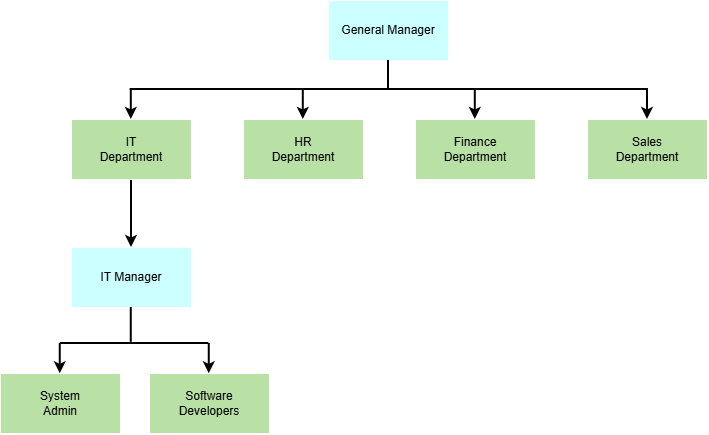

The diagram above was exported from draw.io. Its source (the exported page's mxGraphModel, read from the mxfile embedded in the PNG):
<mxGraphModel dx="1156" dy="683" grid="0" gridSize="10" guides="1" tooltips="1" connect="1" arrows="1" fold="1" page="1" pageScale="1" pageWidth="1100" pageHeight="850" background="light-dark(#FFFFFF,#FFFFFF)" math="0" shadow="0">
  <root>
    <mxCell id="0" />
    <mxCell id="1" parent="0" />
    <mxCell id="WhrbLAL3dolJEK5JT-Tn-1" parent="1" style="whiteSpace=wrap;html=1;fillColor=light-dark(#FFFFFF,#CCFFFF);" value="&lt;span style=&quot;color: light-dark(rgb(0, 0, 0), rgb(0, 0, 0));&quot;&gt;General Manager&lt;/span&gt;" vertex="1">
      <mxGeometry height="60" width="120" x="343" y="52" as="geometry" />
    </mxCell>
    <mxCell id="WhrbLAL3dolJEK5JT-Tn-2" parent="1" style="whiteSpace=wrap;html=1;fillColor=light-dark(#FFFFFF,#B9E0A5);" value="&lt;span style=&quot;color: light-dark(rgb(0, 0, 0), rgb(0, 0, 0));&quot;&gt;Finance&lt;/span&gt;&lt;div&gt;&lt;span style=&quot;color: light-dark(rgb(0, 0, 0), rgb(0, 0, 0));&quot;&gt;Department&lt;/span&gt;&lt;/div&gt;" vertex="1">
      <mxGeometry height="60" width="120" x="430" y="171" as="geometry" />
    </mxCell>
    <mxCell id="WhrbLAL3dolJEK5JT-Tn-3" parent="1" style="whiteSpace=wrap;html=1;fillColor=light-dark(#FFFFFF,#B9E0A5);" value="&lt;span style=&quot;color: light-dark(rgb(0, 0, 0), rgb(0, 0, 0));&quot;&gt;Sales&lt;/span&gt;&lt;div&gt;&lt;span style=&quot;color: light-dark(rgb(0, 0, 0), rgb(0, 0, 0));&quot;&gt;Department&lt;/span&gt;&lt;/div&gt;" vertex="1">
      <mxGeometry height="60" width="120" x="602" y="171" as="geometry" />
    </mxCell>
    <mxCell id="WhrbLAL3dolJEK5JT-Tn-4" parent="1" style="whiteSpace=wrap;html=1;fillColor=light-dark(#FFFFFF,#B9E0A5);" value="&lt;span style=&quot;color: light-dark(rgb(0, 0, 0), rgb(0, 0, 0));&quot;&gt;HR&lt;/span&gt;&lt;div&gt;&lt;span style=&quot;color: light-dark(rgb(0, 0, 0), rgb(0, 0, 0));&quot;&gt;Department&lt;/span&gt;&lt;/div&gt;" vertex="1">
      <mxGeometry height="60" width="120" x="258" y="171" as="geometry" />
    </mxCell>
    <mxCell id="WhrbLAL3dolJEK5JT-Tn-9" edge="1" parent="1" source="WhrbLAL3dolJEK5JT-Tn-5" style="edgeStyle=orthogonalEdgeStyle;rounded=0;orthogonalLoop=1;jettySize=auto;html=1;entryX=0.5;entryY=0;entryDx=0;entryDy=0;strokeColor=light-dark(#000000,#000000);strokeWidth=2;" target="WhrbLAL3dolJEK5JT-Tn-6">
      <mxGeometry relative="1" as="geometry" />
    </mxCell>
    <mxCell id="WhrbLAL3dolJEK5JT-Tn-5" parent="1" style="whiteSpace=wrap;html=1;fillColor=light-dark(#FFFFFF,#B9E0A5);" value="&lt;span style=&quot;color: light-dark(rgb(0, 0, 0), rgb(0, 0, 0));&quot;&gt;IT&lt;/span&gt;&lt;div&gt;&lt;span style=&quot;color: light-dark(rgb(0, 0, 0), rgb(0, 0, 0));&quot;&gt;Department&lt;/span&gt;&lt;/div&gt;" vertex="1">
      <mxGeometry height="60" width="120" x="86" y="171" as="geometry" />
    </mxCell>
    <mxCell id="WhrbLAL3dolJEK5JT-Tn-6" parent="1" style="whiteSpace=wrap;html=1;fillColor=light-dark(#FFFFFF,#CCFFFF);" value="&lt;span style=&quot;color: light-dark(rgb(0, 0, 0), rgb(0, 0, 0));&quot;&gt;IT Manager&lt;/span&gt;" vertex="1">
      <mxGeometry height="60" width="120" x="86" y="299" as="geometry" />
    </mxCell>
    <mxCell id="WhrbLAL3dolJEK5JT-Tn-7" parent="1" style="whiteSpace=wrap;html=1;fillColor=light-dark(#FFFFFF,#B9E0A5);" value="&lt;span style=&quot;color: light-dark(rgb(0, 0, 0), rgb(0, 0, 0));&quot;&gt;Software&lt;/span&gt;&lt;div&gt;&lt;span style=&quot;color: light-dark(rgb(0, 0, 0), rgb(0, 0, 0));&quot;&gt;Developers&lt;/span&gt;&lt;/div&gt;" vertex="1">
      <mxGeometry height="60" width="120" x="164" y="425" as="geometry" />
    </mxCell>
    <mxCell id="WhrbLAL3dolJEK5JT-Tn-8" parent="1" style="whiteSpace=wrap;html=1;fillColor=light-dark(#FFFFFF,#B9E0A5);" value="&lt;span style=&quot;color: light-dark(rgb(0, 0, 0), rgb(0, 0, 0));&quot;&gt;System&lt;/span&gt;&lt;div&gt;&lt;span style=&quot;color: light-dark(rgb(0, 0, 0), rgb(0, 0, 0));&quot;&gt;Admin&lt;/span&gt;&lt;/div&gt;" vertex="1">
      <mxGeometry height="60" width="120" x="15" y="425" as="geometry" />
    </mxCell>
    <mxCell id="WhrbLAL3dolJEK5JT-Tn-10" edge="1" parent="1" style="endArrow=classic;html=1;rounded=0;" value="">
      <mxGeometry height="50" relative="1" width="50" as="geometry">
        <mxPoint x="486" y="367" as="sourcePoint" />
        <mxPoint x="536" y="317" as="targetPoint" />
      </mxGeometry>
    </mxCell>
    <mxCell id="WhrbLAL3dolJEK5JT-Tn-11" edge="1" parent="1" style="endArrow=none;html=1;rounded=0;entryX=0.5;entryY=1;entryDx=0;entryDy=0;strokeColor=light-dark(#000000,#000000);strokeWidth=2;" target="WhrbLAL3dolJEK5JT-Tn-1" value="">
      <mxGeometry height="50" relative="1" width="50" as="geometry">
        <mxPoint x="403" y="140.72" as="sourcePoint" />
        <mxPoint x="536" y="317" as="targetPoint" />
      </mxGeometry>
    </mxCell>
    <mxCell id="WhrbLAL3dolJEK5JT-Tn-12" edge="1" parent="1" style="endArrow=none;html=1;rounded=0;strokeColor=light-dark(#000000,#000000);strokeWidth=2;" value="">
      <mxGeometry height="50" relative="1" width="50" as="geometry">
        <mxPoint x="144.66" y="141" as="sourcePoint" />
        <mxPoint x="662.98" y="141" as="targetPoint" />
      </mxGeometry>
    </mxCell>
    <mxCell id="WhrbLAL3dolJEK5JT-Tn-13" edge="1" parent="1" style="endArrow=classic;html=1;rounded=0;strokeWidth=2;strokeColor=light-dark(#000000,#000000);entryX=0.5;entryY=0;entryDx=0;entryDy=0;" target="WhrbLAL3dolJEK5JT-Tn-3" value="">
      <mxGeometry height="50" relative="1" width="50" as="geometry">
        <mxPoint x="662" y="140.72" as="sourcePoint" />
        <mxPoint x="536" y="317" as="targetPoint" />
      </mxGeometry>
    </mxCell>
    <mxCell id="WhrbLAL3dolJEK5JT-Tn-14" edge="1" parent="1" style="endArrow=classic;html=1;rounded=0;strokeWidth=2;strokeColor=light-dark(#000000,#000000);entryX=0.5;entryY=0;entryDx=0;entryDy=0;" value="">
      <mxGeometry height="50" relative="1" width="50" as="geometry">
        <mxPoint x="489.8" y="140.72" as="sourcePoint" />
        <mxPoint x="489.8" y="171" as="targetPoint" />
      </mxGeometry>
    </mxCell>
    <mxCell id="WhrbLAL3dolJEK5JT-Tn-15" edge="1" parent="1" style="endArrow=classic;html=1;rounded=0;strokeWidth=2;strokeColor=light-dark(#000000,#000000);entryX=0.5;entryY=0;entryDx=0;entryDy=0;" value="">
      <mxGeometry height="50" relative="1" width="50" as="geometry">
        <mxPoint x="317.8" y="140.72" as="sourcePoint" />
        <mxPoint x="317.8" y="171" as="targetPoint" />
      </mxGeometry>
    </mxCell>
    <mxCell id="WhrbLAL3dolJEK5JT-Tn-16" edge="1" parent="1" style="endArrow=classic;html=1;rounded=0;strokeWidth=2;strokeColor=light-dark(#000000,#000000);entryX=0.5;entryY=0;entryDx=0;entryDy=0;" value="">
      <mxGeometry height="50" relative="1" width="50" as="geometry">
        <mxPoint x="145.8" y="140.72" as="sourcePoint" />
        <mxPoint x="145.8" y="171" as="targetPoint" />
      </mxGeometry>
    </mxCell>
    <mxCell id="WhrbLAL3dolJEK5JT-Tn-17" edge="1" parent="1" style="endArrow=classic;html=1;rounded=0;strokeWidth=2;strokeColor=light-dark(#000000,#000000);entryX=0.5;entryY=0;entryDx=0;entryDy=0;" value="">
      <mxGeometry height="50" relative="1" width="50" as="geometry">
        <mxPoint x="223.76" y="395" as="sourcePoint" />
        <mxPoint x="223.76" y="425.28" as="targetPoint" />
      </mxGeometry>
    </mxCell>
    <mxCell id="WhrbLAL3dolJEK5JT-Tn-18" edge="1" parent="1" style="endArrow=none;html=1;rounded=0;entryX=0.5;entryY=1;entryDx=0;entryDy=0;strokeColor=light-dark(#000000,#000000);strokeWidth=2;" value="">
      <mxGeometry height="50" relative="1" width="50" as="geometry">
        <mxPoint x="145.76" y="393.84" as="sourcePoint" />
        <mxPoint x="145.76" y="359" as="targetPoint" />
      </mxGeometry>
    </mxCell>
    <mxCell id="WhrbLAL3dolJEK5JT-Tn-19" edge="1" parent="1" style="endArrow=none;html=1;rounded=0;strokeWidth=2;strokeColor=light-dark(#000000,#000000);" value="">
      <mxGeometry height="50" relative="1" width="50" as="geometry">
        <mxPoint x="74.76" y="395.11" as="sourcePoint" />
        <mxPoint x="223.33" y="395.11" as="targetPoint" />
      </mxGeometry>
    </mxCell>
    <mxCell id="WhrbLAL3dolJEK5JT-Tn-20" edge="1" parent="1" style="endArrow=classic;html=1;rounded=0;strokeWidth=2;strokeColor=light-dark(#000000,#000000);entryX=0.5;entryY=0;entryDx=0;entryDy=0;" value="">
      <mxGeometry height="50" relative="1" width="50" as="geometry">
        <mxPoint x="74.76" y="395" as="sourcePoint" />
        <mxPoint x="74.76" y="425.28" as="targetPoint" />
      </mxGeometry>
    </mxCell>
  </root>
</mxGraphModel>